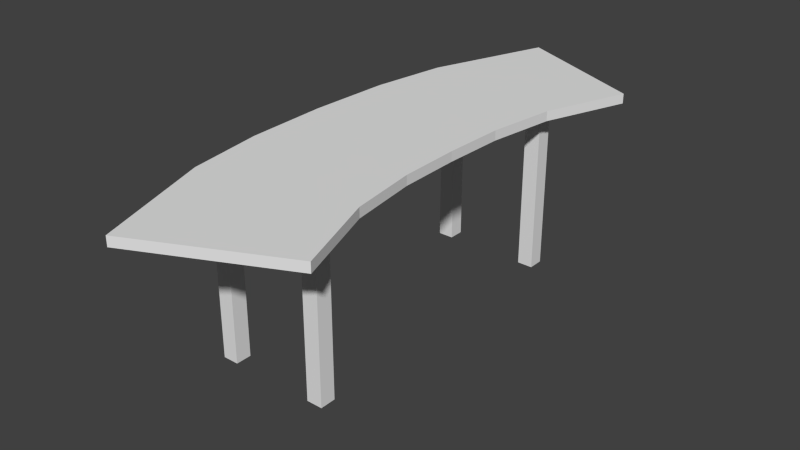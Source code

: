 # Source: Table_02.blend  (saved by Blender 2.72.0; exported with 4.5.12 LTS)
import bpy
from mathutils import Matrix  # noqa: F401  (used for matrix-valued properties, if any)

bpy.ops.wm.read_factory_settings(use_empty=True)
scene = bpy.context.scene
scene.name = 'Scene'

# ---- collections
col_collection_1 = bpy.data.collections.new('Collection 1'); scene.collection.children.link(col_collection_1)

# ---- materials (node trees are filled in below, after node groups)
mat_material = bpy.data.materials.new('Material')
mat_material.alpha_threshold = 0.0
mat_material.use_transparent_shadow = False
mat_material.roughness = 0.5
mat_material.line_color = (0.0, 0.0, 0.0, 1.0)

# ---- material node trees

# ---- world
world_world = bpy.data.worlds.new('World'); scene.world = world_world
world_world.color = (0.05088, 0.05088, 0.05088)
world_world.use_sun_shadow = False
world_world.sun_shadow_jitter_overblur = 0.0
world_world.cycles.sampling_method = 'MANUAL'
world_world.cycles.sample_map_resolution = 256

# ---- meshes
me_cube = bpy.data.meshes.new('Cube')
me_cube.from_pydata([(-0.03793, 1.079, -1.606), (-0.03793, 0.973, -1.606), (-0.144, 0.973, -1.606), (-0.144, 1.079, -1.606), (-0.03793, 1.079, -0.4565), (-0.03793, 0.973, -0.4565), (-0.144, 0.973, -0.4565), (-0.144, 1.079, -0.4565), (0.6357, 1.079, -1.606), (0.6357, 0.973, -1.606), (0.5296, 0.973, -1.606), (0.5296, 1.079, -1.606), (0.6357, 1.079, -0.4565), (0.6357, 0.973, -0.4565), (0.5296, 0.973, -0.4565), (0.5296, 1.079, -0.4565), (0.9561, 1.434, -0.489), (0.01713, 1.878, -0.489), (0.9561, 1.434, -0.4235), (0.01713, 1.878, -0.4235), (0.7496, 0.8648, -0.489), (0.6858, 0.4102, -0.489), (-0.3425, 0.5581, -0.489), (-0.2663, 1.072, -0.489), (0.7496, 0.8648, -0.4235), (0.6858, 0.4102, -0.4235), (-0.3425, 0.5581, -0.4235), (-0.2663, 1.072, -0.4235), (-0.03793, -1.079, -1.606), (-0.03793, -0.973, -1.606), (-0.144, -0.973, -1.606), (-0.144, -1.079, -1.606), (-0.03793, -1.079, -0.4565), (-0.03793, -0.973, -0.4565), (-0.144, -0.973, -0.4565), (-0.144, -1.079, -0.4565), (0.6357, -1.079, -1.606), (0.6357, -0.973, -1.606), (0.5296, -0.973, -1.606), (0.5296, -1.079, -1.606), (0.6357, -1.079, -0.4565), (0.6359, -0.973, -0.458), (0.5296, -0.973, -0.4565), (0.5296, -1.079, -0.4565), (0.9561, -1.434, -0.489), (0.01713, -1.878, -0.4886), (0.9561, -1.434, -0.4235), (0.01713, -1.878, -0.4235), (0.7496, -0.8648, -0.489), (0.6858, -0.4102, -0.489), (0.6758, 7.104e-08, -0.489), (-0.363, 7.104e-08, -0.489), (-0.3425, -0.5581, -0.489), (-0.2663, -1.072, -0.489), (0.7496, -0.8648, -0.4235), (0.6858, -0.4102, -0.4235), (0.6758, 7.104e-08, -0.4235), (-0.363, 7.104e-08, -0.4235), (-0.3425, -0.5581, -0.4235), (-0.2663, -1.072, -0.4235)], [], [(4, 5, 1, 0), (5, 6, 2, 1), (6, 7, 3, 2), (7, 4, 0, 3), (0, 1, 2, 3), (7, 6, 5, 4), (12, 13, 9, 8), (13, 14, 10, 9), (14, 15, 11, 10), (15, 12, 8, 11), (8, 9, 10, 11), (15, 14, 13, 12), (23, 27, 19, 17), (18, 16, 17, 19), (16, 20, 23, 17), (20, 21, 22, 23), (21, 50, 51, 22), (18, 19, 27, 24), (24, 27, 26, 25), (25, 26, 57, 56), (16, 18, 24, 20), (20, 24, 25, 21), (21, 25, 56, 50), (51, 57, 26, 22), (22, 26, 27, 23), (32, 28, 29, 33), (33, 29, 30, 34), (34, 30, 31, 35), (35, 31, 28, 32), (28, 31, 30, 29), (35, 32, 33, 34), (40, 36, 37, 41), (41, 37, 38, 42), (42, 38, 39, 43), (43, 39, 36, 40), (36, 39, 38, 37), (43, 40, 41, 42), (53, 45, 47, 59), (46, 47, 45, 44), (44, 45, 53, 48), (48, 53, 52, 49), (49, 52, 51, 50), (46, 54, 59, 47), (54, 55, 58, 59), (55, 56, 57, 58), (44, 48, 54, 46), (48, 49, 55, 54), (49, 50, 56, 55), (51, 52, 58, 57), (52, 53, 59, 58)])
_uv = me_cube.uv_layers.new(name='UVMap')
_uv.uv.foreach_set('vector', [0.9442, 0.9887, 0.909, 0.9887, 0.909, 0.6067, 0.9442, 0.6067, 0.909, 0.9887, 0.8737, 0.9887, 0.8737, 0.6067, 0.909, 0.6067, 0.909, 0.1894, 0.9442, 0.1894, 0.9442, 0.5714, 0.909, 0.5714, 0.9795, 0.9887, 0.9442, 0.9887, 0.9442, 0.6067, 0.9795, 0.6067, 0.9442, 0.6067, 0.909, 0.6067, 0.909, 0.5714, 0.9442, 0.5714, 0.9442, 0.1894, 0.909, 0.1894, 0.909, 0.1541, 0.9442, 0.1541, 0.9477, 0.9839, 0.9124, 0.9839, 0.9124, 0.6018, 0.9477, 0.6018, 0.9124, 0.9839, 0.8771, 0.9839, 0.8771, 0.6018, 0.9124, 0.6018, 0.9124, 0.1845, 0.9477, 0.1845, 0.9477, 0.5666, 0.9124, 0.5666, 0.9829, 0.9839, 0.9477, 0.9839, 0.9477, 0.6018, 0.9829, 0.6018, 0.9477, 0.6018, 0.9124, 0.6018, 0.9124, 0.5666, 0.9477, 0.5666, 0.9477, 0.1845, 0.9124, 0.1845, 0.9124, 0.1492, 0.9477, 0.1492, 0.8089, 0.7824, 0.8313, 0.7844, 0.7875, 0.9826, 0.7589, 0.9874, 0.3593, 0.8643, 0.4361, 0.8663, 0.02469, 0.977, 0.02769, 0.862, 0.4361, 0.8663, 0.4344, 0.7606, 0.8089, 0.7824, 0.7589, 0.9874, 0.4344, 0.7606, 0.4385, 0.6284, 0.8229, 0.6559, 0.8089, 0.7824, 0.4385, 0.6284, 0.4419, 0.5119, 0.8285, 0.5182, 0.8229, 0.6559, 0.3593, 0.8643, 0.02769, 0.862, 0.02839, 0.7473, 0.3598, 0.7556, 0.3598, 0.7556, 0.02839, 0.7473, 0.03316, 0.6247, 0.3636, 0.632, 0.3636, 0.632, 0.03316, 0.6247, 0.03135, 0.5056, 0.3652, 0.5078, 0.4361, 0.8663, 0.3593, 0.8643, 0.3598, 0.7556, 0.4344, 0.7606, 0.4344, 0.7606, 0.3598, 0.7556, 0.3636, 0.632, 0.4385, 0.6284, 0.4385, 0.6284, 0.3636, 0.632, 0.3652, 0.5078, 0.4419, 0.5119, 0.8285, 0.5182, 0.8514, 0.5186, 0.8453, 0.6568, 0.8229, 0.6559, 0.8229, 0.6559, 0.8453, 0.6568, 0.8313, 0.7844, 0.8089, 0.7824, 0.9095, 0.9887, 0.9095, 0.6067, 0.9448, 0.6067, 0.9448, 0.9887, 0.9448, 0.9887, 0.9448, 0.6067, 0.9801, 0.6067, 0.9801, 0.9887, 0.9448, 0.1894, 0.9448, 0.5714, 0.9095, 0.5714, 0.9095, 0.1894, 0.8743, 0.9887, 0.8743, 0.6067, 0.9095, 0.6067, 0.9095, 0.9887, 0.9095, 0.6067, 0.9095, 0.5714, 0.9448, 0.5714, 0.9448, 0.6067, 0.9095, 0.1894, 0.9095, 0.1541, 0.9448, 0.1541, 0.9448, 0.1894, 0.9105, 0.9864, 0.9105, 0.6044, 0.9457, 0.6044, 0.9457, 0.9859, 0.9457, 0.9859, 0.9457, 0.6044, 0.981, 0.6044, 0.981, 0.9864, 0.9457, 0.1871, 0.9457, 0.5691, 0.9105, 0.5691, 0.9105, 0.1871, 0.8752, 0.9864, 0.8752, 0.6044, 0.9105, 0.6044, 0.9105, 0.9864, 0.9105, 0.6044, 0.9105, 0.5691, 0.9457, 0.5691, 0.9457, 0.6044, 0.9105, 0.1871, 0.9105, 0.1518, 0.9457, 0.1517, 0.9457, 0.1871, 0.8195, 0.2369, 0.7888, 0.04781, 0.8107, 0.04577, 0.8483, 0.2388, 0.3739, 0.08813, 0.0327, 0.08303, 0.02783, 0.02573, 0.4422, 0.09007, 0.4422, 0.09007, 0.7888, 0.04781, 0.8195, 0.2369, 0.4486, 0.2325, 0.4486, 0.2325, 0.8195, 0.2369, 0.8225, 0.402, 0.4458, 0.3954, 0.4458, 0.3954, 0.8225, 0.402, 0.8285, 0.5182, 0.4419, 0.5119, 0.3739, 0.08813, 0.374, 0.2323, 0.0296, 0.2271, 0.0327, 0.08303, 0.374, 0.2323, 0.3666, 0.3989, 0.03179, 0.3895, 0.0296, 0.2271, 0.3666, 0.3989, 0.3652, 0.5078, 0.03135, 0.5056, 0.03179, 0.3895, 0.4422, 0.09007, 0.4486, 0.2325, 0.374, 0.2323, 0.3739, 0.08813, 0.4486, 0.2325, 0.4458, 0.3954, 0.3666, 0.3989, 0.374, 0.2323, 0.4458, 0.3954, 0.4419, 0.5119, 0.3652, 0.5078, 0.3666, 0.3989, 0.8285, 0.5182, 0.8225, 0.402, 0.8513, 0.4034, 0.8514, 0.5186, 0.8225, 0.402, 0.8195, 0.2369, 0.8483, 0.2388, 0.8513, 0.4034])
me_cube.materials.append(mat_material)
me_cube.use_remesh_preserve_volume = False
me_cube.use_remesh_preserve_attributes = False
me_cube.use_mirror_vertex_groups = False
me_cube.update()

# ---- objects
ob_table = bpy.data.objects.new('Table', me_cube)

# ---- transforms, parenting, visibility, modifiers, constraints
ob_table.location = (0.0, 0.0, 1.763)
ob_table.lock_rotations_4d = False
ob_table.empty_display_type = 'ARROWS'
ob_table.lineart.crease_threshold = 0.0

# ---- collection membership
col_collection_1.objects.link(ob_table)

# ---- scene / render settings (as saved in the file)
scene.frame_start = 1; scene.frame_end = 250; scene.frame_set(1)
scene.render.engine = 'BLENDER_EEVEE_NEXT'
scene.render.resolution_percentage = 50
scene.render.dither_intensity = 0.0
scene.cycles.use_denoising = False
scene.cycles.samples = 10
scene.cycles.sampling_pattern = 'TABULATED_SOBOL'
scene.cycles.light_sampling_threshold = 0.0
scene.cycles.use_adaptive_sampling = False
scene.cycles.use_light_tree = False
scene.cycles.blur_glossy = 0.0
scene.cycles.pixel_filter_type = 'GAUSSIAN'
scene.cycles.sample_clamp_indirect = 0.0
scene.view_settings.view_transform = 'Standard'
bpy.context.view_layer.update()

# ---- added for rendering (the .blend has no active camera and no usable light): camera, sun
cam_auto = bpy.data.cameras.new('AutoCamera')
cam_auto.lens = 50.0
cam_auto.sensor_width = 36.0
cam_auto.clip_end = 1000.0
ob_auto_camera = bpy.data.objects.new('AutoCamera', cam_auto)
scene.collection.objects.link(ob_auto_camera)
ob_auto_camera.location = (4.13882, -4.61074, 3.82177)
ob_auto_camera.rotation_euler = (1.09748, -7.21219e-08, 0.694738)
scene.camera = ob_auto_camera
light_auto_sun = bpy.data.lights.new('AutoSun', 'SUN')
light_auto_sun.energy = 3.0
light_auto_sun.angle = 0.0523599
ob_auto_sun = bpy.data.objects.new('AutoSun', light_auto_sun)
scene.collection.objects.link(ob_auto_sun)
ob_auto_sun.rotation_euler = (0.872665, 0.174533, 0.523599)
bpy.context.view_layer.update()
